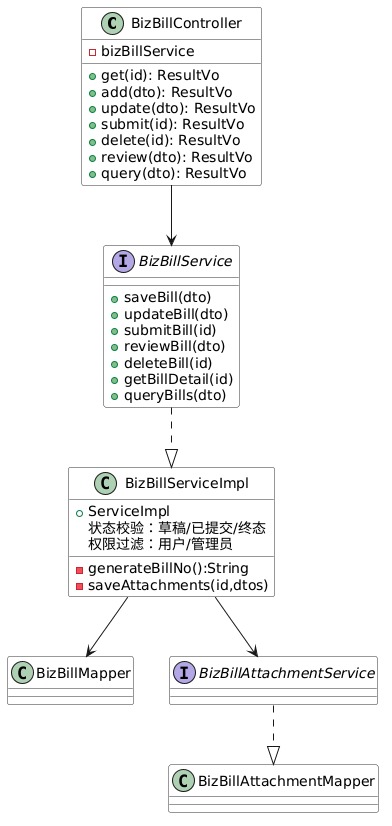

The diagram above was rendered by PlantUML. Its source (embedded in the PNG):
@startuml
skinparam class {
    BackgroundColor #f9f9f9
    BorderColor #333
    RoundCorner 5
    FontName 微软雅黑
}
skinparam interface {
    BackgroundColor #f0f0f0
    BorderColor #333
}

class BizBillController {
    -bizBillService
    +get(id): ResultVo
    +add(dto): ResultVo
    +update(dto): ResultVo
    +submit(id): ResultVo
    +delete(id): ResultVo
    +review(dto): ResultVo
    +query(dto): ResultVo
}

interface BizBillService {
    +saveBill(dto)
    +updateBill(dto)
    +submitBill(id)
    +reviewBill(dto)
    +deleteBill(id)
    +getBillDetail(id)
    +queryBills(dto)
}

class BizBillServiceImpl {
    +ServiceImpl
    -generateBillNo():String
    -saveAttachments(id,dtos)
    状态校验：草稿/已提交/终态
    权限过滤：用户/管理员
}

class BizBillMapper
interface BizBillAttachmentService
class BizBillAttachmentMapper

BizBillController --> BizBillService
BizBillService ..|> BizBillServiceImpl
BizBillServiceImpl --> BizBillMapper
BizBillServiceImpl --> BizBillAttachmentService
BizBillAttachmentService ..|> BizBillAttachmentMapper
@enduml